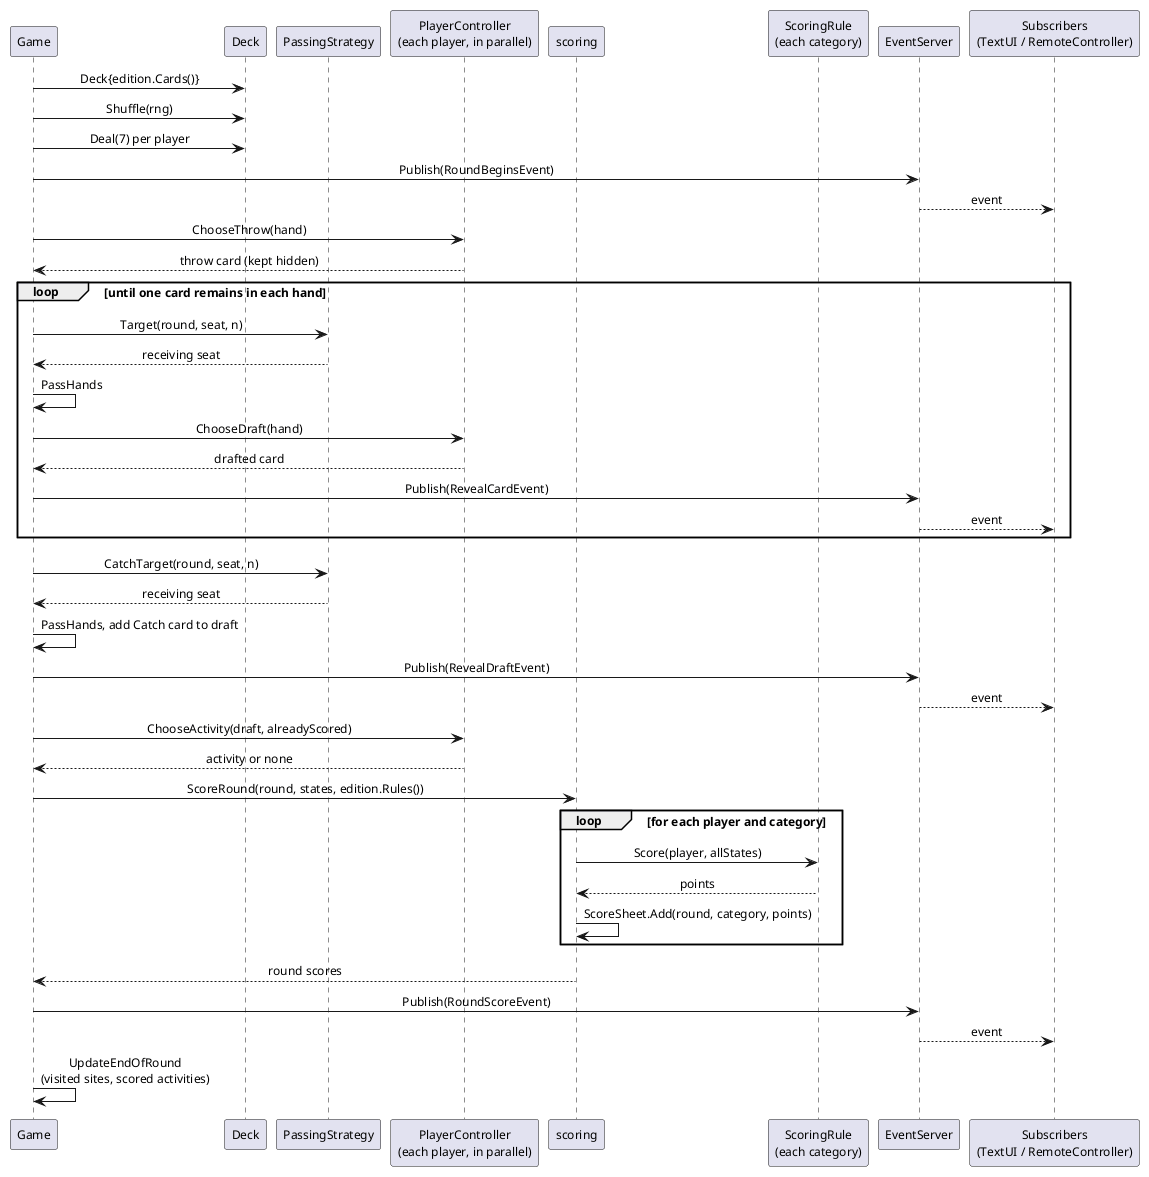

The diagram above was rendered by PlantUML. Its source (embedded in the PNG):
@startuml round
skinparam defaultFontName Arial
skinparam defaultFontSize 12
skinparam shadowing false
skinparam sequenceMessageAlign center
participant Game
participant Deck
participant "PassingStrategy" as PS
participant "PlayerController\n(each player, in parallel)" as PC
participant "scoring" as SC
participant "ScoringRule\n(each category)" as SR
participant "EventServer" as ES
participant "Subscribers\n(TextUI / RemoteController)" as L

Game -> Deck : Deck{edition.Cards()}
Game -> Deck : Shuffle(rng)
Game -> Deck : Deal(7) per player
Game -> ES : Publish(RoundBeginsEvent)
ES --> L : event
Game -> PC : ChooseThrow(hand)
PC --> Game : throw card (kept hidden)
loop until one card remains in each hand
  Game -> PS : Target(round, seat, n)
  PS --> Game : receiving seat
  Game -> Game : PassHands
  Game -> PC : ChooseDraft(hand)
  PC --> Game : drafted card
  Game -> ES : Publish(RevealCardEvent)
  ES --> L : event
end
Game -> PS : CatchTarget(round, seat, n)
PS --> Game : receiving seat
Game -> Game : PassHands, add Catch card to draft
Game -> ES : Publish(RevealDraftEvent)
ES --> L : event
Game -> PC : ChooseActivity(draft, alreadyScored)
PC --> Game : activity or none
Game -> SC : ScoreRound(round, states, edition.Rules())
loop for each player and category
  SC -> SR : Score(player, allStates)
  SR --> SC : points
  SC -> SC : ScoreSheet.Add(round, category, points)
end
SC --> Game : round scores
Game -> ES : Publish(RoundScoreEvent)
ES --> L : event
Game -> Game : UpdateEndOfRound\n(visited sites, scored activities)
@enduml